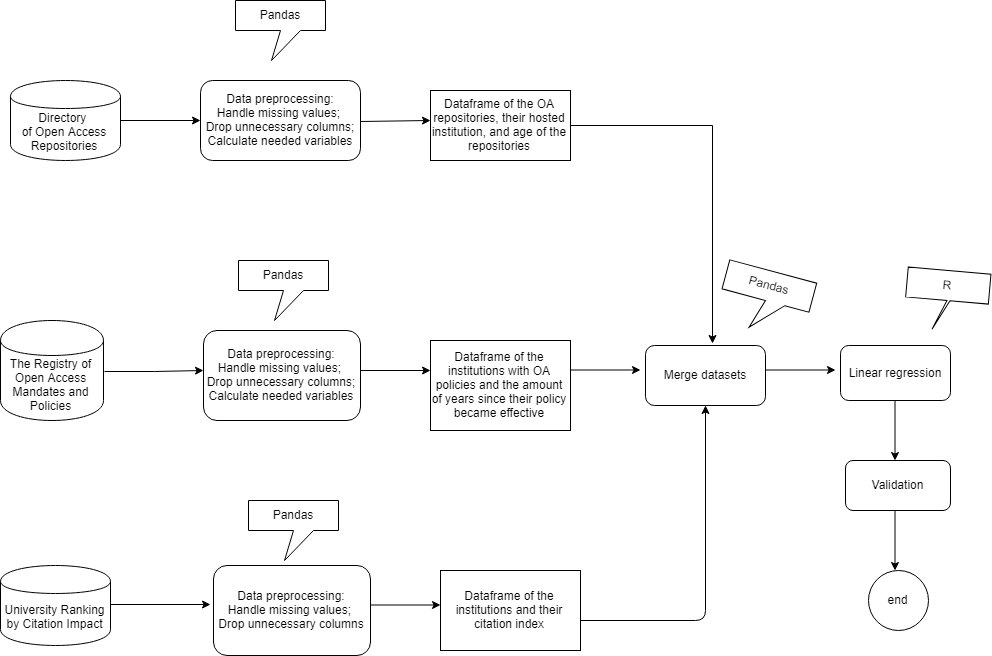

The diagram above was exported from draw.io. Its source (the exported page's mxGraphModel, read from the mxfile embedded in the PNG):
<mxGraphModel dx="1382" dy="1697" grid="1" gridSize="10" guides="1" tooltips="1" connect="1" arrows="1" fold="1" page="1" pageScale="1" pageWidth="1169" pageHeight="827" math="0" shadow="0">
  <root>
    <mxCell id="0" />
    <mxCell id="1" parent="0" />
    <mxCell id="ehNBa7qZf1ynNPTUytSc-4" value="" style="edgeStyle=orthogonalEdgeStyle;rounded=0;orthogonalLoop=1;jettySize=auto;html=1;" parent="1" source="ehNBa7qZf1ynNPTUytSc-1" edge="1">
      <mxGeometry relative="1" as="geometry">
        <mxPoint x="250" y="110" as="targetPoint" />
      </mxGeometry>
    </mxCell>
    <mxCell id="ehNBa7qZf1ynNPTUytSc-1" value="Directory&amp;nbsp;&lt;br&gt;of Open Access Repositories&lt;br&gt;" style="shape=cylinder;whiteSpace=wrap;html=1;boundedLbl=1;backgroundOutline=1;" parent="1" vertex="1">
      <mxGeometry x="60" y="70" width="110" height="80" as="geometry" />
    </mxCell>
    <mxCell id="ehNBa7qZf1ynNPTUytSc-2" value="The Registry of Open Access&lt;br&gt;Mandates and&lt;br&gt;Policies&lt;br&gt;" style="shape=cylinder;whiteSpace=wrap;html=1;boundedLbl=1;backgroundOutline=1;" parent="1" vertex="1">
      <mxGeometry x="50" y="310" width="103" height="100" as="geometry" />
    </mxCell>
    <mxCell id="ehNBa7qZf1ynNPTUytSc-7" value="Data preprocessing:&lt;br&gt;Handle missing values; &lt;br&gt;Drop unnecessary columns;&lt;br&gt;Calculate needed variables&lt;br&gt;" style="rounded=1;whiteSpace=wrap;html=1;" parent="1" vertex="1">
      <mxGeometry x="250" y="70" width="160" height="80" as="geometry" />
    </mxCell>
    <mxCell id="ehNBa7qZf1ynNPTUytSc-9" value="" style="edgeStyle=orthogonalEdgeStyle;rounded=0;orthogonalLoop=1;jettySize=auto;html=1;exitX=1;exitY=0.5;exitDx=0;exitDy=0;" parent="1" source="ehNBa7qZf1ynNPTUytSc-2" edge="1">
      <mxGeometry relative="1" as="geometry">
        <mxPoint x="163" y="360" as="sourcePoint" />
        <mxPoint x="253" y="360" as="targetPoint" />
      </mxGeometry>
    </mxCell>
    <mxCell id="ehNBa7qZf1ynNPTUytSc-10" value="Data preprocessing:&lt;br&gt;Handle missing values; &lt;br&gt;Drop unnecessary columns;&lt;br&gt;Calculate needed variables&lt;br&gt;" style="rounded=1;whiteSpace=wrap;html=1;" parent="1" vertex="1">
      <mxGeometry x="253" y="320" width="157" height="90" as="geometry" />
    </mxCell>
    <mxCell id="ehNBa7qZf1ynNPTUytSc-16" value="Pandas" style="shape=callout;whiteSpace=wrap;html=1;perimeter=calloutPerimeter;position2=0.4;" parent="1" vertex="1">
      <mxGeometry x="285" y="-10" width="90" height="60" as="geometry" />
    </mxCell>
    <mxCell id="ehNBa7qZf1ynNPTUytSc-18" value="Pandas" style="shape=callout;whiteSpace=wrap;html=1;perimeter=calloutPerimeter;position2=0.4;" parent="1" vertex="1">
      <mxGeometry x="288" y="250" width="90" height="60" as="geometry" />
    </mxCell>
    <mxCell id="ehNBa7qZf1ynNPTUytSc-19" value="" style="endArrow=classic;html=1;exitX=1;exitY=0.5;exitDx=0;exitDy=0;" parent="1" source="ehNBa7qZf1ynNPTUytSc-7" edge="1">
      <mxGeometry width="50" height="50" relative="1" as="geometry">
        <mxPoint x="450" y="130" as="sourcePoint" />
        <mxPoint x="480" y="110" as="targetPoint" />
      </mxGeometry>
    </mxCell>
    <mxCell id="ehNBa7qZf1ynNPTUytSc-29" style="edgeStyle=orthogonalEdgeStyle;rounded=0;orthogonalLoop=1;jettySize=auto;html=1;exitX=1;exitY=0.5;exitDx=0;exitDy=0;entryX=0.564;entryY=-0.039;entryDx=0;entryDy=0;entryPerimeter=0;" parent="1" source="ehNBa7qZf1ynNPTUytSc-20" edge="1" target="ehNBa7qZf1ynNPTUytSc-35">
      <mxGeometry relative="1" as="geometry">
        <mxPoint x="690" y="200" as="targetPoint" />
      </mxGeometry>
    </mxCell>
    <mxCell id="ehNBa7qZf1ynNPTUytSc-20" value="Dataframe of the OA repositories, their hosted institution, and age of the repositories" style="rounded=0;whiteSpace=wrap;html=1;" parent="1" vertex="1">
      <mxGeometry x="480" y="80" width="140" height="70" as="geometry" />
    </mxCell>
    <mxCell id="ehNBa7qZf1ynNPTUytSc-23" value="" style="endArrow=classic;html=1;exitX=1;exitY=0.5;exitDx=0;exitDy=0;" parent="1" edge="1">
      <mxGeometry width="50" height="50" relative="1" as="geometry">
        <mxPoint x="410" y="360" as="sourcePoint" />
        <mxPoint x="480" y="360" as="targetPoint" />
      </mxGeometry>
    </mxCell>
    <mxCell id="ehNBa7qZf1ynNPTUytSc-24" value="Dataframe of the institutions with OA policies and the amount of years since their policy became effective" style="rounded=0;whiteSpace=wrap;html=1;" parent="1" vertex="1">
      <mxGeometry x="480" y="330" width="140" height="90" as="geometry" />
    </mxCell>
    <mxCell id="ehNBa7qZf1ynNPTUytSc-28" value="" style="endArrow=classic;html=1;" parent="1" edge="1">
      <mxGeometry width="50" height="50" relative="1" as="geometry">
        <mxPoint x="620" y="359.5" as="sourcePoint" />
        <mxPoint x="690" y="359.5" as="targetPoint" />
        <Array as="points">
          <mxPoint x="690" y="359.5" />
        </Array>
      </mxGeometry>
    </mxCell>
    <mxCell id="ehNBa7qZf1ynNPTUytSc-35" value="Merge datasets" style="rounded=1;whiteSpace=wrap;html=1;" parent="1" vertex="1">
      <mxGeometry x="695" y="335" width="120" height="60" as="geometry" />
    </mxCell>
    <mxCell id="ehNBa7qZf1ynNPTUytSc-39" value="Linear regression&lt;br&gt;" style="rounded=1;whiteSpace=wrap;html=1;" parent="1" vertex="1">
      <mxGeometry x="890" y="335" width="110" height="55" as="geometry" />
    </mxCell>
    <mxCell id="ehNBa7qZf1ynNPTUytSc-40" value="R" style="shape=callout;whiteSpace=wrap;html=1;perimeter=calloutPerimeter;position2=0.35;rotation=5;base=3;" parent="1" vertex="1">
      <mxGeometry x="955" y="260" width="83" height="60" as="geometry" />
    </mxCell>
    <mxCell id="ehNBa7qZf1ynNPTUytSc-43" value="end" style="ellipse;whiteSpace=wrap;html=1;aspect=fixed;" parent="1" vertex="1">
      <mxGeometry x="917.5" y="560" width="60" height="60" as="geometry" />
    </mxCell>
    <mxCell id="9m4XIQxFOxBPQfRm9ZD2-2" value="University Ranking&lt;br&gt;by Citation Impact&lt;br&gt;" style="shape=cylinder;whiteSpace=wrap;html=1;boundedLbl=1;backgroundOutline=1;" vertex="1" parent="1">
      <mxGeometry x="50" y="555" width="110" height="80" as="geometry" />
    </mxCell>
    <mxCell id="9m4XIQxFOxBPQfRm9ZD2-3" value="" style="edgeStyle=orthogonalEdgeStyle;rounded=0;orthogonalLoop=1;jettySize=auto;html=1;exitX=1;exitY=0.5;exitDx=0;exitDy=0;" edge="1" parent="1">
      <mxGeometry relative="1" as="geometry">
        <mxPoint x="160" y="594" as="sourcePoint" />
        <mxPoint x="260" y="594" as="targetPoint" />
      </mxGeometry>
    </mxCell>
    <mxCell id="9m4XIQxFOxBPQfRm9ZD2-4" value="Data preprocessing:&lt;br&gt;Handle missing values; &lt;br&gt;Drop unnecessary columns&lt;br&gt;" style="rounded=1;whiteSpace=wrap;html=1;" vertex="1" parent="1">
      <mxGeometry x="263" y="555" width="157" height="90" as="geometry" />
    </mxCell>
    <mxCell id="9m4XIQxFOxBPQfRm9ZD2-5" value="Pandas" style="shape=callout;whiteSpace=wrap;html=1;perimeter=calloutPerimeter;position2=0.4;" vertex="1" parent="1">
      <mxGeometry x="298" y="490" width="90" height="60" as="geometry" />
    </mxCell>
    <mxCell id="9m4XIQxFOxBPQfRm9ZD2-6" value="" style="endArrow=classic;html=1;exitX=1;exitY=0.5;exitDx=0;exitDy=0;" edge="1" parent="1">
      <mxGeometry width="50" height="50" relative="1" as="geometry">
        <mxPoint x="420" y="594.5" as="sourcePoint" />
        <mxPoint x="490" y="594.5" as="targetPoint" />
      </mxGeometry>
    </mxCell>
    <mxCell id="9m4XIQxFOxBPQfRm9ZD2-7" value="Dataframe of the institutions and their citation index" style="rounded=0;whiteSpace=wrap;html=1;" vertex="1" parent="1">
      <mxGeometry x="490" y="560" width="140" height="80" as="geometry" />
    </mxCell>
    <mxCell id="9m4XIQxFOxBPQfRm9ZD2-8" value="" style="endArrow=classic;html=1;" edge="1" parent="1" target="ehNBa7qZf1ynNPTUytSc-35">
      <mxGeometry width="50" height="50" relative="1" as="geometry">
        <mxPoint x="630" y="610" as="sourcePoint" />
        <mxPoint x="700" y="500" as="targetPoint" />
        <Array as="points">
          <mxPoint x="755" y="610" />
        </Array>
      </mxGeometry>
    </mxCell>
    <mxCell id="ehNBa7qZf1ynNPTUytSc-41" value="Pandas" style="shape=callout;whiteSpace=wrap;html=1;perimeter=calloutPerimeter;position2=0.4;rotation=15;" parent="1" vertex="1">
      <mxGeometry x="770" y="260" width="90" height="60" as="geometry" />
    </mxCell>
    <mxCell id="9m4XIQxFOxBPQfRm9ZD2-10" value="" style="endArrow=classic;html=1;" edge="1" parent="1">
      <mxGeometry width="50" height="50" relative="1" as="geometry">
        <mxPoint x="815" y="359.5" as="sourcePoint" />
        <mxPoint x="885" y="359.5" as="targetPoint" />
        <Array as="points">
          <mxPoint x="885" y="359.5" />
        </Array>
      </mxGeometry>
    </mxCell>
    <mxCell id="9m4XIQxFOxBPQfRm9ZD2-11" value="" style="endArrow=classic;html=1;" edge="1" parent="1">
      <mxGeometry width="50" height="50" relative="1" as="geometry">
        <mxPoint x="944.5" y="390" as="sourcePoint" />
        <mxPoint x="944.5" y="450" as="targetPoint" />
      </mxGeometry>
    </mxCell>
    <mxCell id="9m4XIQxFOxBPQfRm9ZD2-12" value="Validation" style="rounded=1;whiteSpace=wrap;html=1;" vertex="1" parent="1">
      <mxGeometry x="895" y="450" width="105" height="50" as="geometry" />
    </mxCell>
    <mxCell id="9m4XIQxFOxBPQfRm9ZD2-13" value="" style="endArrow=classic;html=1;" edge="1" parent="1">
      <mxGeometry width="50" height="50" relative="1" as="geometry">
        <mxPoint x="944.5" y="500" as="sourcePoint" />
        <mxPoint x="944.5" y="560" as="targetPoint" />
      </mxGeometry>
    </mxCell>
  </root>
</mxGraphModel>